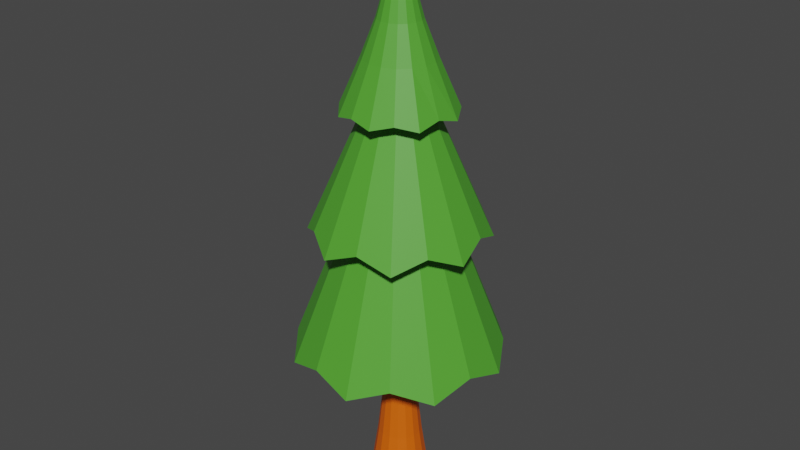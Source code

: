 # Source: pine.blend  (saved by Blender 3.6.11; exported with 4.5.12 LTS)
import bpy
from mathutils import Matrix  # noqa: F401  (used for matrix-valued properties, if any)

bpy.ops.wm.read_factory_settings(use_empty=True)
scene = bpy.context.scene
scene.name = 'Scene'

# ---- materials (node trees are filled in below, after node groups)
mat_trunk = bpy.data.materials.new('Trunk')
mat_trunk.use_transparent_shadow = False
mat_leaves = bpy.data.materials.new('Leaves')
mat_leaves.use_transparent_shadow = False

# ---- material node trees
mat_trunk.use_nodes = True; mat_trunk.node_tree.nodes.clear()
_N = mat_trunk.node_tree.nodes; _L = mat_trunk.node_tree.links
n0 = _N.new('ShaderNodeBsdfPrincipled'); n0.name = 'Principled BSDF'; n0.location = (10, 300)
n0.distribution = 'GGX'
n0.subsurface_method = 'RANDOM_WALK_SKIN'
n0.inputs[0].default_value = (0.8, 0.1208, 0.0, 1.0)
n0.inputs[3].default_value = 1.45
n0.inputs[27].default_value = (0.0, 0.0, 0.0, 1.0)
n0.inputs[28].default_value = 1.0
n1 = _N.new('ShaderNodeOutputMaterial'); n1.name = 'Material Output'; n1.location = (300, 300)
_L.new(n0.outputs[0], n1.inputs[0])
n1.is_active_output = True
mat_leaves.use_nodes = True; mat_leaves.node_tree.nodes.clear()
_N = mat_leaves.node_tree.nodes; _L = mat_leaves.node_tree.links
n0 = _N.new('ShaderNodeBsdfPrincipled'); n0.name = 'Principled BSDF'; n0.location = (10, 300)
n0.distribution = 'GGX'
n0.subsurface_method = 'RANDOM_WALK_SKIN'
n0.inputs[0].default_value = (0.08413, 0.3757, 0.03154, 1.0)
n0.inputs[3].default_value = 1.45
n0.inputs[27].default_value = (0.0, 0.0, 0.0, 1.0)
n0.inputs[28].default_value = 1.0
n1 = _N.new('ShaderNodeOutputMaterial'); n1.name = 'Material Output'; n1.location = (300, 300)
_L.new(n0.outputs[0], n1.inputs[0])
n1.is_active_output = True

# ---- world
world_world = bpy.data.worlds.new('World'); scene.world = world_world
world_world.use_nodes = True; world_world.node_tree.nodes.clear()
_N = world_world.node_tree.nodes; _L = world_world.node_tree.links
n0 = _N.new('ShaderNodeOutputWorld'); n0.name = 'World Output'; n0.location = (300, 300)
n1 = _N.new('ShaderNodeBackground'); n1.name = 'Background'; n1.location = (10, 300)
n1.inputs[0].default_value = (0.05088, 0.05088, 0.05088, 1.0)
_L.new(n1.outputs[0], n0.inputs[0])
n0.is_active_output = True
world_world.color = (0.05088, 0.05088, 0.05088)
world_world.use_sun_shadow = False
world_world.sun_shadow_jitter_overblur = 0.0

# ---- meshes
me_cylinder = bpy.data.meshes.new('Cylinder')
me_cylinder.from_pydata([(0.4989, 0.3333, 3.0), (0.4397, 0.2938, 4.269), (0.1951, 0.9808, 0.0), (0.09755, 0.4904, 6.0), (0.5186, 0.1032, 4.269), (0.6155, 0.4113, 1.731), (0.5556, 0.8315, 0.0), (0.2778, 0.4157, 6.0), (0.7261, 0.1444, 1.731), (0.5885, 0.1171, 3.0), (0.8315, 0.5556, 0.0), (0.4157, 0.2778, 6.0), (0.5885, -0.1171, 3.0), (0.5186, -0.1032, 4.269), (0.9808, 0.1951, 0.0), (0.4904, 0.09755, 6.0), (0.4397, -0.2938, 4.269), (0.7261, -0.1444, 1.731), (0.9808, -0.1951, 0.0), (0.4904, -0.09755, 6.0), (0.6155, -0.4113, 1.731), (0.4989, -0.3333, 3.0), (0.8315, -0.5556, 0.0), (0.4157, -0.2778, 6.0), (0.3333, -0.4989, 3.0), (0.2938, -0.4397, 4.269), (0.5556, -0.8315, 0.0), (0.2778, -0.4157, 6.0), (0.1032, -0.5186, 4.269), (0.4113, -0.6155, 1.731), (0.1951, -0.9808, 0.0), (0.09755, -0.4904, 6.0), (0.1444, -0.7261, 1.731), (0.1171, -0.5885, 3.0), (-0.1951, -0.9808, 0.0), (-0.09755, -0.4904, 6.0), (-0.1171, -0.5885, 3.0), (-0.1032, -0.5186, 4.269), (-0.5556, -0.8315, 0.0), (-0.2778, -0.4157, 6.0), (-0.2938, -0.4397, 4.269), (-0.1444, -0.7261, 1.731), (-0.8315, -0.5556, 0.0), (-0.4157, -0.2778, 6.0), (-0.4113, -0.6155, 1.731), (-0.3333, -0.4989, 3.0), (-0.9808, -0.1951, 0.0), (-0.4904, -0.09755, 6.0), (-0.4989, -0.3333, 3.0), (-0.4397, -0.2938, 4.269), (-0.9808, 0.1951, 0.0), (-0.4904, 0.09755, 6.0), (0.1171, 0.5885, 3.0), (0.1032, 0.5186, 4.269), (-0.8315, 0.5556, 0.0), (-0.4157, 0.2778, 6.0), (0.2938, 0.4397, 4.269), (0.1444, 0.7261, 1.731), (-0.5556, 0.8315, 0.0), (-0.2778, 0.4157, 6.0), (0.4113, 0.6155, 1.731), (0.3333, 0.4989, 3.0), (-0.1951, 0.9808, 0.0), (-0.09755, 0.4904, 6.0), (-0.6155, -0.4113, 1.731), (-0.5186, -0.1032, 4.269), (-0.5885, -0.1171, 3.0), (-0.7261, -0.1444, 1.731), (-0.5186, 0.1032, 4.269), (-0.5885, 0.1171, 3.0), (-0.7261, 0.1444, 1.731), (-0.4397, 0.2938, 4.269), (-0.4989, 0.3333, 3.0), (-0.6155, 0.4113, 1.731), (-0.2938, 0.4397, 4.269), (-0.3333, 0.4989, 3.0), (-0.4113, 0.6155, 1.731), (-0.1032, 0.5186, 4.269), (-0.1171, 0.5885, 3.0), (-0.1444, 0.7261, 1.731), (-4.774e-09, -4.774e-09, 0.0), (1.193e-08, -4.774e-09, 6.0), (-0.7313, 3.44, 5.0), (-0.3742, 1.761, 9.4), (0.6097, 3.29, 5.44), (0.328, 1.77, 9.4), (1.916, 2.95, 5.0), (0.9804, 1.51, 9.4), (2.757, 1.895, 5.44), (1.483, 1.02, 9.4), (3.44, 0.7313, 5.0), (1.761, 0.3742, 9.4), (3.29, -0.6097, 5.44), (1.77, -0.328, 9.4), (2.95, -1.916, 5.0), (1.51, -0.9804, 9.4), (1.895, -2.757, 5.44), (1.02, -1.483, 9.4), (0.7313, -3.44, 5.0), (0.3742, -1.761, 9.4), (-0.6097, -3.29, 5.44), (-0.328, -1.77, 9.4), (-1.916, -2.95, 5.0), (-0.9804, -1.51, 9.4), (-2.757, -1.895, 5.44), (-1.483, -1.02, 9.4), (-3.44, -0.7313, 5.0), (-1.761, -0.3742, 9.4), (-3.29, 0.6097, 5.44), (-1.77, 0.328, 9.4), (-2.95, 1.916, 5.0), (-1.51, 0.9804, 9.4), (-1.895, 2.757, 5.44), (-1.02, 1.483, 9.4), (-0.5645, 2.656, 9.577), (-0.2123, 0.9989, 13.42), (0.5291, 2.855, 9.15), (0.1861, 1.004, 13.42), (1.479, 2.277, 9.577), (0.5562, 0.8565, 13.42), (2.393, 1.644, 9.15), (0.8416, 0.5784, 13.42), (2.656, 0.5645, 9.577), (0.9989, 0.2123, 13.42), (2.855, -0.5291, 9.15), (1.004, -0.1861, 13.42), (2.277, -1.479, 9.577), (0.8565, -0.5562, 13.42), (1.644, -2.393, 9.15), (0.5784, -0.8416, 13.42), (0.5645, -2.656, 9.577), (0.2123, -0.9989, 13.42), (-0.5291, -2.855, 9.15), (-0.1861, -1.004, 13.42), (-1.479, -2.277, 9.577), (-0.5562, -0.8565, 13.42), (-2.393, -1.644, 9.15), (-0.8416, -0.5784, 13.42), (-2.656, -0.5645, 9.577), (-0.9989, -0.2123, 13.42), (-2.855, 0.5291, 9.15), (-1.004, 0.1861, 13.42), (-2.277, 1.479, 9.577), (-0.8565, 0.5562, 13.42), (-1.644, 2.393, 9.15), (-0.5784, 0.8416, 13.42), (-0.3892, 1.831, 13.17), (-6.231e-08, -7.418e-08, 18.76), (0.328, 1.769, 13.34), (-8.745e-08, -1.859e-08, 18.76), (1.02, 1.57, 13.17), (-8.126e-08, -4.774e-08, 18.76), (1.483, 1.019, 13.34), (-5.211e-08, -4.154e-08, 18.76), (1.831, 0.3892, 13.17), (-5.211e-08, -4.154e-08, 18.76), (1.694, -0.314, 13.36), (-5.211e-08, -4.154e-08, 18.76), (1.57, -1.02, 13.17), (-8.126e-08, -4.774e-08, 18.76), (1.019, -1.483, 13.34), (-7.506e-08, -7.689e-08, 18.76), (0.3892, -1.831, 13.17), (-6.231e-08, -7.418e-08, 18.76), (-0.328, -1.769, 13.34), (-7.506e-08, -7.689e-08, 18.76), (-1.02, -1.57, 13.17), (-8.126e-08, -4.774e-08, 18.76), (-1.483, -1.019, 13.34), (-5.211e-08, -4.154e-08, 18.76), (-1.831, -0.3892, 13.17), (-5.211e-08, -4.154e-08, 18.76), (-1.769, 0.328, 13.34), (-5.211e-08, -4.154e-08, 18.76), (-1.57, 1.02, 13.17), (-8.126e-08, -4.774e-08, 18.76), (-1.019, 1.483, 13.34), (-8.745e-08, -1.859e-08, 18.76), (-0.09755, 0.4904, 6.0), (0.09755, 0.4904, 6.0), (0.2778, 0.4157, 6.0), (0.4157, 0.2778, 6.0), (0.4904, 0.09755, 6.0), (0.4904, -0.09755, 6.0), (0.4157, -0.2778, 6.0), (0.2778, -0.4157, 6.0), (0.09755, -0.4904, 6.0), (-0.09755, -0.4904, 6.0), (-0.2778, -0.4157, 6.0), (-0.4157, -0.2778, 6.0), (-0.4904, -0.09755, 6.0), (-0.4904, 0.09755, 6.0), (-0.4157, 0.2778, 6.0), (-0.2778, 0.4157, 6.0), (-0.2389, 1.124, 14.82), (-0.1459, 0.6866, 15.97), (-0.07964, 0.3747, 17.11), (0.0698, 0.3766, 17.11), (0.1279, 0.6902, 15.97), (0.2094, 1.13, 14.82), (0.2086, 0.3212, 17.11), (0.3823, 0.5887, 15.97), (0.6259, 0.9637, 14.82), (0.3157, 0.217, 17.11), (0.5785, 0.3976, 15.97), (0.947, 0.6509, 14.82), (0.3747, 0.07964, 17.11), (0.6866, 0.1459, 15.97), (1.124, 0.2389, 14.82), (0.3766, -0.0698, 17.11), (0.6902, -0.1279, 15.97), (1.13, -0.2094, 14.82), (0.3212, -0.2086, 17.11), (0.5887, -0.3823, 15.97), (0.9637, -0.6259, 14.82), (0.217, -0.3157, 17.11), (0.3976, -0.5785, 15.97), (0.6509, -0.947, 14.82), (0.07964, -0.3747, 17.11), (0.1459, -0.6866, 15.97), (0.2389, -1.124, 14.82), (-0.0698, -0.3766, 17.11), (-0.1279, -0.6902, 15.97), (-0.2094, -1.13, 14.82), (-0.2086, -0.3212, 17.11), (-0.3823, -0.5887, 15.97), (-0.6259, -0.9637, 14.82), (-0.3157, -0.217, 17.11), (-0.5785, -0.3976, 15.97), (-0.947, -0.6509, 14.82), (-0.3747, -0.07964, 17.11), (-0.6866, -0.1459, 15.97), (-1.124, -0.2389, 14.82), (-0.3766, 0.0698, 17.11), (-0.6902, 0.1279, 15.97), (-1.13, 0.2094, 14.82), (-0.3212, 0.2086, 17.11), (-0.5887, 0.3823, 15.97), (-0.9637, 0.6259, 14.82), (-0.217, 0.3157, 17.11), (-0.3976, 0.5785, 15.97), (-0.6509, 0.947, 14.82)], [], [(76, 79, 62, 58), (77, 63, 3, 53), (72, 75, 76, 73), (57, 60, 6, 2), (51, 55, 71, 68), (60, 5, 10, 6), (68, 71, 72, 69), (5, 8, 14, 10), (69, 72, 73, 70), (8, 17, 18, 14), (43, 47, 65, 49), (17, 20, 22, 18), (49, 65, 66, 48), (20, 29, 26, 22), (48, 66, 67, 64), (29, 32, 30, 26), (39, 43, 49, 40), (32, 41, 34, 30), (40, 49, 48, 45), (41, 44, 38, 34), (45, 48, 64, 44), (44, 64, 42, 38), (35, 39, 40, 37), (64, 67, 46, 42), (37, 40, 45, 36), (47, 51, 68, 65), (65, 68, 69, 66), (70, 73, 54, 50), (66, 69, 70, 67), (73, 76, 58, 54), (55, 59, 74, 71), (71, 74, 75, 72), (67, 70, 50, 46), (36, 45, 44, 41), (31, 35, 37, 28), (28, 37, 36, 33), (33, 36, 41, 32), (27, 31, 28, 25), (25, 28, 33, 24), (24, 33, 32, 29), (23, 27, 25, 16), (16, 25, 24, 21), (21, 24, 29, 20), (19, 23, 16, 13), (13, 16, 21, 12), (12, 21, 20, 17), (15, 19, 13, 4), (4, 13, 12, 9), (9, 12, 17, 8), (11, 15, 4, 1), (1, 4, 9, 0), (0, 9, 8, 5), (7, 11, 1, 56), (56, 1, 0, 61), (61, 0, 5, 60), (3, 7, 56, 53), (53, 56, 61, 52), (52, 61, 60, 57), (62, 79, 57, 2), (79, 78, 52, 57), (78, 77, 53, 52), (59, 63, 77, 74), (74, 77, 78, 75), (75, 78, 79, 76), (2, 6, 80), (6, 10, 80), (10, 14, 80), (14, 18, 80), (18, 22, 80), (22, 26, 80), (26, 30, 80), (30, 34, 80), (34, 38, 80), (38, 42, 80), (42, 46, 80), (46, 50, 80), (50, 54, 80), (54, 58, 80), (58, 62, 80), (62, 2, 80), (7, 3, 81), (3, 63, 81), (63, 59, 81), (59, 55, 81), (55, 51, 81), (51, 47, 81), (47, 43, 81), (43, 39, 81), (39, 35, 81), (35, 31, 81), (31, 27, 81), (27, 23, 81), (23, 19, 81), (19, 15, 81), (15, 11, 81), (11, 7, 81), (82, 83, 85, 84), (84, 85, 87, 86), (86, 87, 89, 88), (88, 89, 91, 90), (90, 91, 93, 92), (92, 93, 95, 94), (94, 95, 97, 96), (96, 97, 99, 98), (98, 99, 101, 100), (100, 101, 103, 102), (102, 103, 105, 104), (104, 105, 107, 106), (106, 107, 109, 108), (108, 109, 111, 110), (116, 118, 87, 85), (110, 111, 113, 112), (112, 113, 83, 82), (108, 110, 192, 191), (114, 115, 117, 116), (116, 117, 119, 118), (118, 119, 121, 120), (120, 121, 123, 122), (122, 123, 125, 124), (124, 125, 127, 126), (126, 127, 129, 128), (128, 129, 131, 130), (130, 131, 133, 132), (132, 133, 135, 134), (134, 135, 137, 136), (136, 137, 139, 138), (138, 139, 141, 140), (140, 141, 143, 142), (98, 100, 187, 186), (142, 143, 145, 144), (144, 145, 115, 114), (120, 122, 91, 89), (196, 147, 149, 197), (197, 149, 151, 200), (200, 151, 153, 203), (203, 153, 155, 206), (206, 155, 157, 209), (209, 157, 159, 212), (212, 159, 161, 215), (215, 161, 163, 218), (218, 163, 165, 221), (221, 165, 167, 224), (224, 167, 169, 227), (227, 169, 171, 230), (230, 171, 173, 233), (233, 173, 175, 236), (149, 147, 177, 175, 173, 171, 169, 167, 165, 163, 161, 159, 157, 155, 153, 151), (236, 175, 177, 239), (239, 177, 147, 196), (118, 120, 89, 87), (122, 124, 93, 91), (124, 126, 95, 93), (126, 128, 97, 95), (128, 130, 99, 97), (130, 132, 101, 99), (132, 134, 103, 101), (134, 136, 105, 103), (136, 138, 107, 105), (138, 140, 109, 107), (140, 142, 111, 109), (142, 144, 113, 111), (144, 114, 83, 113), (114, 116, 85, 83), (84, 86, 180, 179), (94, 96, 185, 184), (104, 106, 190, 189), (90, 92, 183, 182), (100, 102, 188, 187), (110, 112, 193, 192), (86, 88, 181, 180), (96, 98, 186, 185), (82, 84, 179, 178), (106, 108, 191, 190), (92, 94, 184, 183), (102, 104, 189, 188), (112, 82, 178, 193), (88, 90, 182, 181), (148, 150, 119, 117), (150, 152, 121, 119), (152, 154, 123, 121), (154, 156, 125, 123), (156, 158, 127, 125), (158, 160, 129, 127), (160, 162, 131, 129), (162, 164, 133, 131), (164, 166, 135, 133), (166, 168, 137, 135), (168, 170, 139, 137), (170, 172, 141, 139), (172, 174, 143, 141), (174, 176, 145, 143), (176, 146, 115, 145), (146, 148, 117, 115), (176, 241, 194, 146), (241, 240, 195, 194), (240, 239, 196, 195), (174, 238, 241, 176), (238, 237, 240, 241), (237, 236, 239, 240), (172, 235, 238, 174), (235, 234, 237, 238), (234, 233, 236, 237), (170, 232, 235, 172), (232, 231, 234, 235), (231, 230, 233, 234), (168, 229, 232, 170), (229, 228, 231, 232), (228, 227, 230, 231), (166, 226, 229, 168), (226, 225, 228, 229), (225, 224, 227, 228), (164, 223, 226, 166), (223, 222, 225, 226), (222, 221, 224, 225), (162, 220, 223, 164), (220, 219, 222, 223), (219, 218, 221, 222), (160, 217, 220, 162), (217, 216, 219, 220), (216, 215, 218, 219), (158, 214, 217, 160), (214, 213, 216, 217), (213, 212, 215, 216), (156, 211, 214, 158), (211, 210, 213, 214), (210, 209, 212, 213), (154, 208, 211, 156), (208, 207, 210, 211), (207, 206, 209, 210), (152, 205, 208, 154), (205, 204, 207, 208), (204, 203, 206, 207), (150, 202, 205, 152), (202, 201, 204, 205), (201, 200, 203, 204), (148, 199, 202, 150), (199, 198, 201, 202), (198, 197, 200, 201), (146, 194, 199, 148), (194, 195, 198, 199), (195, 196, 197, 198)])
me_cylinder.polygons.foreach_set('material_index', [0, 0, 0, 0, 0, 0, 0, 0, 0, 0, 0, 0, 0, 0, 0, 0, 0, 0, 0, 0, 0, 0, 0, 0, 0, 0, 0, 0, 0, 0, 0, 0, 0, 0, 0, 0, 0, 0, 0, 0, 0, 0, 0, 0, 0, 0, 0, 0, 0, 0, 0, 0, 0, 0, 0, 0, 0, 0, 0, 0, 0, 0, 0, 0, 0, 0, 0, 0, 0, 0, 0, 0, 0, 0, 0, 0, 0, 0, 0, 0, 0, 0, 0, 0, 0, 0, 0, 0, 0, 0, 0, 0, 0, 0, 0, 0, 1, 1, 1, 1, 1, 1, 1, 1, 1, 1, 1, 1, 1, 1, 1, 1, 1, 1, 1, 1, 1, 1, 1, 1, 1, 1, 1, 1, 1, 1, 1, 1, 1, 1, 1, 1, 1, 1, 1, 1, 1, 1, 1, 1, 1, 1, 1, 1, 1, 1, 1, 1, 1, 1, 1, 1, 1, 1, 1, 1, 1, 1, 1, 1, 1, 1, 1, 1, 1, 1, 1, 1, 1, 1, 1, 1, 1, 1, 1, 1, 1, 1, 1, 1, 1, 1, 1, 1, 1, 1, 1, 1, 1, 1, 1, 1, 1, 1, 1, 1, 1, 1, 1, 1, 1, 1, 1, 1, 1, 1, 1, 1, 1, 1, 1, 1, 1, 1, 1, 1, 1, 1, 1, 1, 1, 1, 1, 1, 1, 1, 1, 1, 1, 1, 1, 1, 1, 1, 1, 1, 1, 1, 1, 1, 1])
_uv = me_cylinder.uv_layers.new(name='UVMap')
_uv.uv.foreach_set('vector', [0.09375, 0.625, 0.03125, 0.625, 0.03125, 0.5, 0.09375, 0.5, 0.03125, 0.875, 0.03125, 1.0, 0.9688, 1.0, 0.9688, 0.875, 0.1562, 0.75, 0.09375, 0.75, 0.09375, 0.625, 0.1562, 0.625, 0.9688, 0.625, 0.9062, 0.625, 0.9062, 0.5, 0.9688, 0.5, 0.2188, 1.0, 0.1562, 1.0, 0.1562, 0.875, 0.2188, 0.875, 0.9062, 0.625, 0.8438, 0.625, 0.8438, 0.5, 0.9062, 0.5, 0.2188, 0.875, 0.1562, 0.875, 0.1562, 0.75, 0.2188, 0.75, 0.8438, 0.625, 0.7812, 0.625, 0.7812, 0.5, 0.8438, 0.5, 0.2188, 0.75, 0.1562, 0.75, 0.1562, 0.625, 0.2188, 0.625, 0.7812, 0.625, 0.7188, 0.625, 0.7188, 0.5, 0.7812, 0.5, 0.3438, 1.0, 0.2812, 1.0, 0.2812, 0.875, 0.3438, 0.875, 0.7188, 0.625, 0.6562, 0.625, 0.6562, 0.5, 0.7188, 0.5, 0.3438, 0.875, 0.2812, 0.875, 0.2812, 0.75, 0.3438, 0.75, 0.6562, 0.625, 0.5938, 0.625, 0.5938, 0.5, 0.6562, 0.5, 0.3438, 0.75, 0.2812, 0.75, 0.2812, 0.625, 0.3438, 0.625, 0.5938, 0.625, 0.5312, 0.625, 0.5312, 0.5, 0.5938, 0.5, 0.4062, 1.0, 0.3438, 1.0, 0.3438, 0.875, 0.4062, 0.875, 0.5312, 0.625, 0.4688, 0.625, 0.4688, 0.5, 0.5312, 0.5, 0.4062, 0.875, 0.3438, 0.875, 0.3438, 0.75, 0.4062, 0.75, 0.4688, 0.625, 0.4062, 0.625, 0.4062, 0.5, 0.4688, 0.5, 0.4062, 0.75, 0.3438, 0.75, 0.3438, 0.625, 0.4062, 0.625, 0.4062, 0.625, 0.3438, 0.625, 0.3438, 0.5, 0.4062, 0.5, 0.4688, 1.0, 0.4062, 1.0, 0.4062, 0.875, 0.4688, 0.875, 0.3438, 0.625, 0.2812, 0.625, 0.2812, 0.5, 0.3438, 0.5, 0.4688, 0.875, 0.4062, 0.875, 0.4062, 0.75, 0.4687, 0.75, 0.2812, 1.0, 0.2188, 1.0, 0.2188, 0.875, 0.2812, 0.875, 0.2812, 0.875, 0.2188, 0.875, 0.2188, 0.75, 0.2812, 0.75, 0.2188, 0.625, 0.1562, 0.625, 0.1562, 0.5, 0.2188, 0.5, 0.2812, 0.75, 0.2188, 0.75, 0.2188, 0.625, 0.2812, 0.625, 0.1562, 0.625, 0.09375, 0.625, 0.09375, 0.5, 0.1562, 0.5, 0.1562, 1.0, 0.09375, 1.0, 0.09375, 0.875, 0.1562, 0.875, 0.1562, 0.875, 0.09375, 0.875, 0.09375, 0.75, 0.1562, 0.75, 0.2812, 0.625, 0.2188, 0.625, 0.2188, 0.5, 0.2812, 0.5, 0.4687, 0.75, 0.4062, 0.75, 0.4062, 0.625, 0.4688, 0.625, 0.5312, 1.0, 0.4688, 1.0, 0.4688, 0.875, 0.5312, 0.875, 0.5312, 0.875, 0.4688, 0.875, 0.4687, 0.75, 0.5312, 0.75, 0.5312, 0.75, 0.4687, 0.75, 0.4688, 0.625, 0.5312, 0.625, 0.5938, 1.0, 0.5312, 1.0, 0.5312, 0.875, 0.5938, 0.875, 0.5938, 0.875, 0.5312, 0.875, 0.5312, 0.75, 0.5938, 0.75, 0.5938, 0.75, 0.5312, 0.75, 0.5312, 0.625, 0.5938, 0.625, 0.6562, 1.0, 0.5938, 1.0, 0.5938, 0.875, 0.6562, 0.875, 0.6562, 0.875, 0.5938, 0.875, 0.5938, 0.75, 0.6562, 0.75, 0.6562, 0.75, 0.5938, 0.75, 0.5938, 0.625, 0.6562, 0.625, 0.7188, 1.0, 0.6562, 1.0, 0.6562, 0.875, 0.7188, 0.875, 0.7188, 0.875, 0.6562, 0.875, 0.6562, 0.75, 0.7188, 0.75, 0.7188, 0.75, 0.6562, 0.75, 0.6562, 0.625, 0.7188, 0.625, 0.7812, 1.0, 0.7188, 1.0, 0.7188, 0.875, 0.7812, 0.875, 0.7812, 0.875, 0.7188, 0.875, 0.7188, 0.75, 0.7812, 0.75, 0.7812, 0.75, 0.7188, 0.75, 0.7188, 0.625, 0.7812, 0.625, 0.8438, 1.0, 0.7812, 1.0, 0.7812, 0.875, 0.8438, 0.875, 0.8438, 0.875, 0.7812, 0.875, 0.7812, 0.75, 0.8437, 0.75, 0.8437, 0.75, 0.7812, 0.75, 0.7812, 0.625, 0.8438, 0.625, 0.9062, 1.0, 0.8438, 1.0, 0.8438, 0.875, 0.9062, 0.875, 0.9062, 0.875, 0.8438, 0.875, 0.8437, 0.75, 0.9062, 0.75, 0.9062, 0.75, 0.8437, 0.75, 0.8438, 0.625, 0.9062, 0.625, 0.9688, 1.0, 0.9062, 1.0, 0.9062, 0.875, 0.9688, 0.875, 0.9688, 0.875, 0.9062, 0.875, 0.9062, 0.75, 0.9688, 0.75, 0.9688, 0.75, 0.9062, 0.75, 0.9062, 0.625, 0.9688, 0.625, 0.03125, 0.5, 0.03125, 0.625, 0.9688, 0.625, 0.9688, 0.5, 0.03125, 0.625, 0.03125, 0.75, 0.9688, 0.75, 0.9688, 0.625, 0.03125, 0.75, 0.03125, 0.875, 0.9688, 0.875, 0.9688, 0.75, 0.09375, 1.0, 0.03125, 1.0, 0.03125, 0.875, 0.09375, 0.875, 0.09375, 0.875, 0.03125, 0.875, 0.03125, 0.75, 0.09375, 0.75, 0.09375, 0.75, 0.03125, 0.75, 0.03125, 0.625, 0.09375, 0.625, 0.7968, 0.4854, 0.8833, 0.4496, 0.75, 0.25, 0.8833, 0.4496, 0.9496, 0.3833, 0.75, 0.25, 0.9496, 0.3833, 0.9854, 0.2968, 0.75, 0.25, 0.9854, 0.2968, 0.9854, 0.2032, 0.75, 0.25, 0.9854, 0.2032, 0.9496, 0.1167, 0.75, 0.25, 0.9496, 0.1167, 0.8833, 0.05045, 0.75, 0.25, 0.8833, 0.05045, 0.7968, 0.01461, 0.75, 0.25, 0.7968, 0.01461, 0.7032, 0.01461, 0.75, 0.25, 0.7032, 0.01461, 0.6167, 0.05045, 0.75, 0.25, 0.6167, 0.05045, 0.5504, 0.1167, 0.75, 0.25, 0.5504, 0.1167, 0.5146, 0.2032, 0.75, 0.25, 0.5146, 0.2032, 0.5146, 0.2968, 0.75, 0.25, 0.5146, 0.2968, 0.5504, 0.3833, 0.75, 0.25, 0.5504, 0.3833, 0.6167, 0.4496, 0.75, 0.25, 0.6167, 0.4496, 0.7032, 0.4854, 0.75, 0.25, 0.7032, 0.4854, 0.7968, 0.4854, 0.75, 0.25, 0.9062, 1.0, 0.9688, 1.0, 0.5, 1.0, 0.9688, 1.0, 0.03125, 1.0, 0.5, 1.0, 0.03125, 1.0, 0.09375, 1.0, 0.5, 1.0, 0.09375, 1.0, 0.1562, 1.0, 0.5, 1.0, 0.1562, 1.0, 0.2188, 1.0, 0.5, 1.0, 0.2188, 1.0, 0.2812, 1.0, 0.5, 1.0, 0.2812, 1.0, 0.3438, 1.0, 0.5, 1.0, 0.3438, 1.0, 0.4062, 1.0, 0.5, 1.0, 0.4062, 1.0, 0.4688, 1.0, 0.5, 1.0, 0.4688, 1.0, 0.5312, 1.0, 0.5, 1.0, 0.5312, 1.0, 0.5938, 1.0, 0.5, 1.0, 0.5938, 1.0, 0.6562, 1.0, 0.5, 1.0, 0.6562, 1.0, 0.7188, 1.0, 0.5, 1.0, 0.7188, 1.0, 0.7812, 1.0, 0.5, 1.0, 0.7812, 1.0, 0.8438, 1.0, 0.5, 1.0, 0.8438, 1.0, 0.9062, 1.0, 0.5, 1.0, 1.0, 0.5, 1.0, 1.0, 0.9375, 1.0, 0.9375, 0.55, 0.9375, 0.55, 0.9375, 1.0, 0.875, 1.0, 0.875, 0.5, 0.875, 0.5, 0.875, 1.0, 0.8125, 1.0, 0.8125, 0.55, 0.8125, 0.55, 0.8125, 1.0, 0.75, 1.0, 0.75, 0.5, 0.75, 0.5, 0.75, 1.0, 0.6875, 1.0, 0.6875, 0.55, 0.6875, 0.55, 0.6875, 1.0, 0.625, 1.0, 0.625, 0.5, 0.625, 0.5, 0.625, 1.0, 0.5625, 1.0, 0.5625, 0.55, 0.5625, 0.55, 0.5625, 1.0, 0.5, 1.0, 0.5, 0.5, 0.5, 0.5, 0.5, 1.0, 0.4375, 1.0, 0.4375, 0.55, 0.4375, 0.55, 0.4375, 1.0, 0.375, 1.0, 0.375, 0.5, 0.375, 0.5, 0.375, 1.0, 0.3125, 1.0, 0.3125, 0.55, 0.3125, 0.55, 0.3125, 1.0, 0.25, 1.0, 0.25, 0.5, 0.25, 0.5, 0.25, 1.0, 0.1875, 1.0, 0.1875, 0.55, 0.1875, 0.55, 0.1875, 1.0, 0.125, 1.0, 0.125, 0.5, 0.9375, 0.5, 0.875, 0.55, 0.875, 1.0, 0.9375, 1.0, 0.125, 0.5, 0.125, 1.0, 0.0625, 1.0, 0.0625, 0.55, 0.0625, 0.55, 0.0625, 1.0, 0.0, 1.0, 0.0, 0.5, 0.1875, 0.55, 0.125, 0.5, 0.125, 0.5, 0.1875, 0.5, 1.0, 0.55, 1.0, 1.0, 0.9375, 1.0, 0.9375, 0.5, 0.9375, 0.5, 0.9375, 1.0, 0.875, 1.0, 0.875, 0.55, 0.875, 0.55, 0.875, 1.0, 0.8125, 1.0, 0.8125, 0.5, 0.8125, 0.5, 0.8125, 1.0, 0.75, 1.0, 0.75, 0.55, 0.75, 0.55, 0.75, 1.0, 0.6875, 1.0, 0.6875, 0.5, 0.6875, 0.5, 0.6875, 1.0, 0.625, 1.0, 0.625, 0.55, 0.625, 0.55, 0.625, 1.0, 0.5625, 1.0, 0.5625, 0.5, 0.5625, 0.5, 0.5625, 1.0, 0.5, 1.0, 0.5, 0.55, 0.5, 0.55, 0.5, 1.0, 0.4375, 1.0, 0.4375, 0.5, 0.4375, 0.5, 0.4375, 1.0, 0.375, 1.0, 0.375, 0.55, 0.375, 0.55, 0.375, 1.0, 0.3125, 1.0, 0.3125, 0.5, 0.3125, 0.5, 0.3125, 1.0, 0.25, 1.0, 0.25, 0.55, 0.25, 0.55, 0.25, 1.0, 0.1875, 1.0, 0.1875, 0.5, 0.1875, 0.5, 0.1875, 1.0, 0.125, 1.0, 0.125, 0.55, 0.5, 0.5, 0.4375, 0.55, 0.4375, 0.5, 0.5, 0.5, 0.125, 0.55, 0.125, 1.0, 0.0625, 1.0, 0.0625, 0.5, 0.0625, 0.5, 0.0625, 1.0, 0.0, 1.0, 0.0, 0.55, 0.8125, 0.5, 0.75, 0.55, 0.75, 1.0, 0.8125, 1.0, 1.0, 0.875, 1.0, 1.0, 0.9375, 1.0, 0.9375, 0.875, 0.9375, 0.875, 0.9375, 1.0, 0.875, 1.0, 0.875, 0.875, 0.875, 0.875, 0.875, 1.0, 0.8125, 1.0, 0.8125, 0.875, 0.8125, 0.875, 0.8125, 1.0, 0.75, 1.0, 0.75, 0.875, 0.75, 0.875, 0.75, 1.0, 0.6875, 1.0, 0.6875, 0.875, 0.6875, 0.875, 0.6875, 1.0, 0.625, 1.0, 0.625, 0.875, 0.625, 0.875, 0.625, 1.0, 0.5625, 1.0, 0.5625, 0.875, 0.5625, 0.875, 0.5625, 1.0, 0.5, 1.0, 0.5, 0.875, 0.5, 0.875, 0.5, 1.0, 0.4375, 1.0, 0.4375, 0.875, 0.4375, 0.875, 0.4375, 1.0, 0.375, 1.0, 0.375, 0.875, 0.375, 0.875, 0.375, 1.0, 0.3125, 1.0, 0.3125, 0.875, 0.3125, 0.875, 0.3125, 1.0, 0.25, 1.0, 0.25, 0.875, 0.25, 0.875, 0.25, 1.0, 0.1875, 1.0, 0.1875, 0.875, 0.1875, 0.875, 0.1875, 1.0, 0.125, 1.0, 0.125, 0.875, 1.0, 1.0, 1.0, 1.0, 1.0, 1.0, 1.0, 1.0, 1.0, 1.0, 1.0, 1.0, 1.0, 1.0, 1.0, 1.0, 1.0, 1.0, 1.0, 1.0, 1.0, 1.0, 1.0, 1.0, 1.0, 1.0, 1.0, 1.0, 1.0, 1.0, 1.0, 1.0, 0.125, 0.875, 0.125, 1.0, 0.0625, 1.0, 0.0625, 0.875, 0.0625, 0.875, 0.0625, 1.0, 0.0, 1.0, 0.0, 0.875, 0.875, 0.55, 0.8125, 0.5, 0.8125, 1.0, 0.875, 1.0, 0.75, 0.55, 0.6875, 0.5, 0.6875, 1.0, 0.75, 1.0, 0.6875, 0.5, 0.625, 0.55, 0.625, 1.0, 0.6875, 1.0, 0.625, 0.55, 0.5625, 0.5, 0.5625, 1.0, 0.625, 1.0, 0.5625, 0.5, 0.5, 0.55, 0.5, 1.0, 0.5625, 1.0, 0.5, 0.55, 0.4375, 0.5, 0.4375, 1.0, 0.5, 1.0, 0.4375, 0.5, 0.375, 0.55, 0.375, 1.0, 0.4375, 1.0, 0.375, 0.55, 0.3125, 0.5, 0.3125, 1.0, 0.375, 1.0, 0.3125, 0.5, 0.25, 0.55, 0.25, 1.0, 0.3125, 1.0, 0.25, 0.55, 0.1875, 0.5, 0.1875, 1.0, 0.25, 1.0, 0.1875, 0.5, 0.125, 0.55, 0.125, 1.0, 0.1875, 1.0, 0.125, 0.55, 0.0625, 0.5, 0.0625, 1.0, 0.125, 1.0, 0.0625, 0.5, 0.0, 0.55, 0.0, 1.0, 0.0625, 1.0, 1.0, 0.55, 0.9375, 0.5, 0.9375, 1.0, 1.0, 1.0, 0.9375, 0.55, 0.875, 0.5, 0.875, 0.5, 0.9375, 0.5, 0.625, 0.5, 0.5625, 0.55, 0.5625, 0.5, 0.625, 0.5, 0.3125, 0.55, 0.25, 0.5, 0.25, 0.5, 0.3125, 0.5, 0.75, 0.5, 0.6875, 0.55, 0.6875, 0.5, 0.75, 0.5, 0.4375, 0.55, 0.375, 0.5, 0.375, 0.5, 0.4375, 0.5, 0.125, 0.5, 0.0625, 0.55, 0.0625, 0.5, 0.125, 0.5, 0.875, 0.5, 0.8125, 0.55, 0.8125, 0.5, 0.875, 0.5, 0.5625, 0.55, 0.5, 0.5, 0.5, 0.5, 0.5625, 0.5, 1.0, 0.5, 0.9375, 0.55, 0.9375, 0.5, 1.0, 0.5, 0.25, 0.5, 0.1875, 0.55, 0.1875, 0.5, 0.25, 0.5, 0.6875, 0.55, 0.625, 0.5, 0.625, 0.5, 0.6875, 0.5, 0.375, 0.5, 0.3125, 0.55, 0.3125, 0.5, 0.375, 0.5, 0.0625, 0.55, 0.0, 0.5, 0.0, 0.5, 0.0625, 0.5, 0.8125, 0.55, 0.75, 0.5, 0.75, 0.5, 0.8125, 0.5, 0.9375, 0.5125, 0.875, 0.5, 0.875, 1.0, 0.9375, 1.0, 0.875, 0.5, 0.8125, 0.5125, 0.8125, 1.0, 0.875, 1.0, 0.8125, 0.5125, 0.75, 0.5, 0.75, 1.0, 0.8125, 1.0, 0.75, 0.5, 0.6875, 0.5575, 0.6875, 1.0, 0.75, 1.0, 0.6875, 0.5575, 0.625, 0.5, 0.625, 1.0, 0.6875, 1.0, 0.625, 0.5, 0.5625, 0.5125, 0.5625, 1.0, 0.625, 1.0, 0.5625, 0.5125, 0.5, 0.5, 0.5, 1.0, 0.5625, 1.0, 0.5, 0.5, 0.4375, 0.5125, 0.4375, 1.0, 0.5, 1.0, 0.4375, 0.5125, 0.375, 0.5, 0.375, 1.0, 0.4375, 1.0, 0.375, 0.5, 0.3125, 0.5125, 0.3125, 1.0, 0.375, 1.0, 0.3125, 0.5125, 0.25, 0.5, 0.25, 1.0, 0.3125, 1.0, 0.25, 0.5, 0.1875, 0.5125, 0.1875, 1.0, 0.25, 1.0, 0.1875, 0.5125, 0.125, 0.5, 0.125, 1.0, 0.1875, 1.0, 0.125, 0.5, 0.0625, 0.5125, 0.0625, 1.0, 0.125, 1.0, 0.0625, 0.5125, 0.0, 0.5, 0.0, 1.0, 0.0625, 1.0, 1.0, 0.5, 0.9375, 0.5125, 0.9375, 1.0, 1.0, 1.0, 0.0625, 0.5125, 0.0625, 0.625, 0.0, 0.625, 0.0, 0.5, 0.0625, 0.625, 0.0625, 0.75, 0.0, 0.75, 0.0, 0.625, 0.0625, 0.75, 0.0625, 0.875, 0.0, 0.875, 0.0, 0.75, 0.125, 0.5, 0.125, 0.625, 0.0625, 0.625, 0.0625, 0.5125, 0.125, 0.625, 0.125, 0.75, 0.0625, 0.75, 0.0625, 0.625, 0.125, 0.75, 0.125, 0.875, 0.0625, 0.875, 0.0625, 0.75, 0.1875, 0.5125, 0.1875, 0.625, 0.125, 0.625, 0.125, 0.5, 0.1875, 0.625, 0.1875, 0.75, 0.125, 0.75, 0.125, 0.625, 0.1875, 0.75, 0.1875, 0.875, 0.125, 0.875, 0.125, 0.75, 0.25, 0.5, 0.25, 0.625, 0.1875, 0.625, 0.1875, 0.5125, 0.25, 0.625, 0.25, 0.75, 0.1875, 0.75, 0.1875, 0.625, 0.25, 0.75, 0.25, 0.875, 0.1875, 0.875, 0.1875, 0.75, 0.3125, 0.5125, 0.3125, 0.625, 0.25, 0.625, 0.25, 0.5, 0.3125, 0.625, 0.3125, 0.75, 0.25, 0.75, 0.25, 0.625, 0.3125, 0.75, 0.3125, 0.875, 0.25, 0.875, 0.25, 0.75, 0.375, 0.5, 0.375, 0.625, 0.3125, 0.625, 0.3125, 0.5125, 0.375, 0.625, 0.375, 0.75, 0.3125, 0.75, 0.3125, 0.625, 0.375, 0.75, 0.375, 0.875, 0.3125, 0.875, 0.3125, 0.75, 0.4375, 0.5125, 0.4375, 0.625, 0.375, 0.625, 0.375, 0.5, 0.4375, 0.625, 0.4375, 0.75, 0.375, 0.75, 0.375, 0.625, 0.4375, 0.75, 0.4375, 0.875, 0.375, 0.875, 0.375, 0.75, 0.5, 0.5, 0.5, 0.625, 0.4375, 0.625, 0.4375, 0.5125, 0.5, 0.625, 0.5, 0.75, 0.4375, 0.75, 0.4375, 0.625, 0.5, 0.75, 0.5, 0.875, 0.4375, 0.875, 0.4375, 0.75, 0.5625, 0.5125, 0.5625, 0.625, 0.5, 0.625, 0.5, 0.5, 0.5625, 0.625, 0.5625, 0.75, 0.5, 0.75, 0.5, 0.625, 0.5625, 0.75, 0.5625, 0.875, 0.5, 0.875, 0.5, 0.75, 0.625, 0.5, 0.625, 0.625, 0.5625, 0.625, 0.5625, 0.5125, 0.625, 0.625, 0.625, 0.75, 0.5625, 0.75, 0.5625, 0.625, 0.625, 0.75, 0.625, 0.875, 0.5625, 0.875, 0.5625, 0.75, 0.6875, 0.5575, 0.6875, 0.625, 0.625, 0.625, 0.625, 0.5, 0.6875, 0.625, 0.6875, 0.75, 0.625, 0.75, 0.625, 0.625, 0.6875, 0.75, 0.6875, 0.875, 0.625, 0.875, 0.625, 0.75, 0.75, 0.5, 0.75, 0.625, 0.6875, 0.625, 0.6875, 0.5575, 0.75, 0.625, 0.75, 0.75, 0.6875, 0.75, 0.6875, 0.625, 0.75, 0.75, 0.75, 0.875, 0.6875, 0.875, 0.6875, 0.75, 0.8125, 0.5125, 0.8125, 0.625, 0.75, 0.625, 0.75, 0.5, 0.8125, 0.625, 0.8125, 0.75, 0.75, 0.75, 0.75, 0.625, 0.8125, 0.75, 0.8125, 0.875, 0.75, 0.875, 0.75, 0.75, 0.875, 0.5, 0.875, 0.625, 0.8125, 0.625, 0.8125, 0.5125, 0.875, 0.625, 0.875, 0.75, 0.8125, 0.75, 0.8125, 0.625, 0.875, 0.75, 0.875, 0.875, 0.8125, 0.875, 0.8125, 0.75, 0.9375, 0.5125, 0.9375, 0.625, 0.875, 0.625, 0.875, 0.5, 0.9375, 0.625, 0.9375, 0.75, 0.875, 0.75, 0.875, 0.625, 0.9375, 0.75, 0.9375, 0.875, 0.875, 0.875, 0.875, 0.75, 1.0, 0.5, 1.0, 0.625, 0.9375, 0.625, 0.9375, 0.5125, 1.0, 0.625, 1.0, 0.75, 0.9375, 0.75, 0.9375, 0.625, 1.0, 0.75, 1.0, 0.875, 0.9375, 0.875, 0.9375, 0.75])
me_cylinder.materials.append(mat_trunk)
me_cylinder.materials.append(mat_leaves)
me_cylinder.update()

# ---- objects
ob_pine_tree = bpy.data.objects.new('pine_tree', me_cylinder)

# ---- transforms, parenting, visibility, modifiers, constraints
ob_pine_tree.location = (0.0, 0.0, 0.0)

# ---- collection membership
scene.collection.objects.link(ob_pine_tree)

# ---- scene / render settings (as saved in the file)
scene.frame_start = 1; scene.frame_end = 250; scene.frame_set(1)
scene.render.engine = 'BLENDER_EEVEE_NEXT'
scene.cycles.sampling_pattern = 'TABULATED_SOBOL'
scene.view_settings.view_transform = 'Filmic'
bpy.context.view_layer.update()

# ---- added for rendering (the .blend has no active camera and no usable light): camera, sun
cam_auto = bpy.data.cameras.new('AutoCamera')
cam_auto.lens = 50.0
cam_auto.sensor_width = 36.0
cam_auto.clip_end = 1000.0
ob_auto_camera = bpy.data.objects.new('AutoCamera', cam_auto)
scene.collection.objects.link(ob_auto_camera)
ob_auto_camera.location = (19.5553, -23.4664, 25.0254)
ob_auto_camera.rotation_euler = (1.09748, -7.21219e-08, 0.694738)
scene.camera = ob_auto_camera
light_auto_sun = bpy.data.lights.new('AutoSun', 'SUN')
light_auto_sun.energy = 3.0
light_auto_sun.angle = 0.0523599
ob_auto_sun = bpy.data.objects.new('AutoSun', light_auto_sun)
scene.collection.objects.link(ob_auto_sun)
ob_auto_sun.rotation_euler = (0.872665, 0.174533, 0.523599)
bpy.context.view_layer.update()
